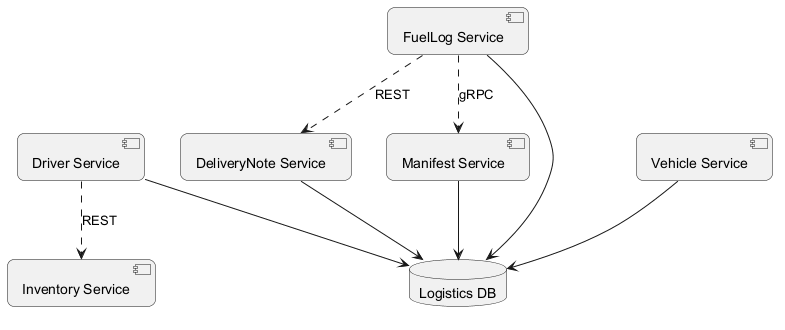

The diagram above was rendered by PlantUML. Its source (embedded in the PNG):
@startuml
skinparam backgroundColor #FFFFFF
skinparam roundCorner 15
component "DeliveryNote Service" as C_DeliveryNoteService
component "Driver Service" as C_DriverService
component "Manifest Service" as C_ManifestService
component "FuelLog Service" as C_FuelLogService
component "Inventory Service" as C_InventoryService
component "Vehicle Service" as C_VehicleService
database "Logistics DB" as DB_logistics
C_DeliveryNoteService --> DB_logistics
C_DriverService --> DB_logistics
C_ManifestService --> DB_logistics
C_FuelLogService --> DB_logistics
C_VehicleService --> DB_logistics
C_FuelLogService ..> C_DeliveryNoteService : REST
C_DriverService ..> C_InventoryService : REST
C_FuelLogService ..> C_ManifestService : gRPC
@enduml